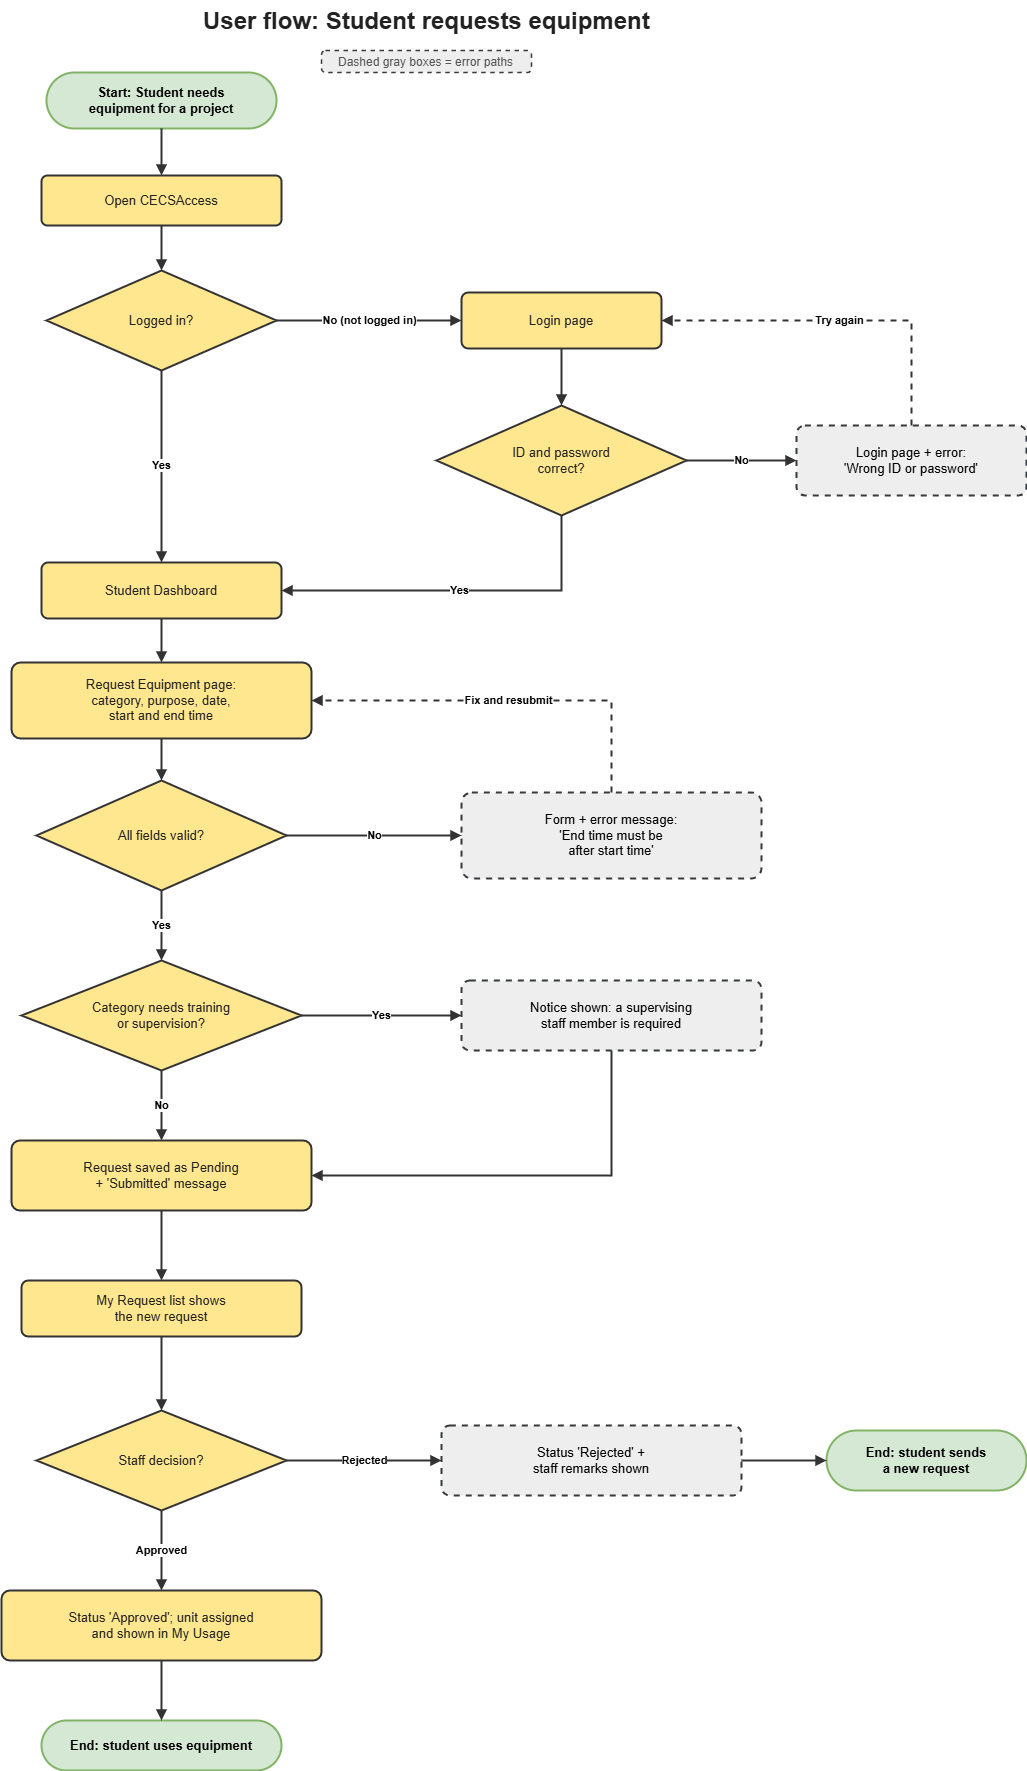

The diagram above was exported from draw.io. Its source (the exported page's mxGraphModel, read from the mxfile embedded in the PNG):
<mxGraphModel dx="2570" dy="1613" grid="1" gridSize="10" guides="1" tooltips="1" connect="1" arrows="1" fold="1" page="1" pageScale="1" pageWidth="1450" pageHeight="1620" math="0" shadow="0">
  <root>
    <mxCell id="0" />
    <mxCell id="1" parent="0" />
    <mxCell id="b_B-6JhadMNWu8FTjMmN-44" value="" style="rounded=1;absoluteArcSize=1;arcSize=8;whiteSpace=wrap;html=1;fillColor=#eeeeee;strokeColor=#36393d;strokeWidth=1.5;dashed=1;" vertex="1" parent="1">
      <mxGeometry x="660" y="60" width="210" height="22" as="geometry" />
    </mxCell>
    <mxCell id="2" value="Start: Student needs&lt;br&gt;equipment for a project" style="rounded=1;arcSize=50;whiteSpace=wrap;html=1;fillColor=#d5e8d4;strokeColor=#82b366;strokeWidth=2;fontSize=13;fontStyle=1;" parent="1" vertex="1">
      <mxGeometry x="385" y="82" width="230" height="56" as="geometry" />
    </mxCell>
    <mxCell id="3" value="Open CECSAccess" style="rounded=1;arcSize=12;whiteSpace=wrap;html=1;fillColor=#fee78f;strokeColor=#333333;strokeWidth=2;fontColor=#222;fontSize=13;fontStyle=0;" parent="1" vertex="1">
      <mxGeometry x="380" y="185" width="240" height="50" as="geometry" />
    </mxCell>
    <mxCell id="4" value="Logged in?" style="rhombus;whiteSpace=wrap;html=1;fillColor=#fee78f;strokeColor=#333333;strokeWidth=2;fontColor=#222;fontSize=13;fontStyle=0;" parent="1" vertex="1">
      <mxGeometry x="385" y="280" width="230" height="100" as="geometry" />
    </mxCell>
    <mxCell id="5" value="Login page" style="rounded=1;arcSize=12;whiteSpace=wrap;html=1;fillColor=#fee78f;strokeColor=#333333;strokeWidth=2;fontColor=#222;fontSize=13;fontStyle=0;" parent="1" vertex="1">
      <mxGeometry x="800" y="302" width="200" height="56" as="geometry" />
    </mxCell>
    <mxCell id="6" value="ID and password&lt;br&gt;correct?" style="rhombus;whiteSpace=wrap;html=1;fillColor=#fee78f;strokeColor=#333333;strokeWidth=2;fontColor=#222;fontSize=13;fontStyle=0;" parent="1" vertex="1">
      <mxGeometry x="775" y="415" width="250" height="110" as="geometry" />
    </mxCell>
    <mxCell id="7" value="Login page + error:&lt;br&gt;'Wrong ID or password'" style="rounded=1;arcSize=12;whiteSpace=wrap;html=1;fillColor=#eeeeee;strokeColor=#36393d;strokeWidth=2;fontSize=13;fontStyle=0;dashed=1;" parent="1" vertex="1">
      <mxGeometry x="1135" y="435" width="230" height="70" as="geometry" />
    </mxCell>
    <mxCell id="8" value="Student Dashboard" style="rounded=1;arcSize=12;whiteSpace=wrap;html=1;fillColor=#fee78f;strokeColor=#333333;strokeWidth=2;fontColor=#222;fontSize=13;fontStyle=0;" parent="1" vertex="1">
      <mxGeometry x="380" y="572" width="240" height="56" as="geometry" />
    </mxCell>
    <mxCell id="9" value="Request Equipment page:&lt;br&gt;category, purpose, date,&lt;br&gt;start and end time" style="rounded=1;arcSize=12;whiteSpace=wrap;html=1;fillColor=#fee78f;strokeColor=#333333;strokeWidth=2;fontColor=#222;fontSize=13;fontStyle=0;" parent="1" vertex="1">
      <mxGeometry x="350" y="672" width="300" height="76" as="geometry" />
    </mxCell>
    <mxCell id="10" value="All fields valid?" style="rhombus;whiteSpace=wrap;html=1;fillColor=#fee78f;strokeColor=#333333;strokeWidth=2;fontColor=#222;fontSize=13;fontStyle=0;" parent="1" vertex="1">
      <mxGeometry x="375" y="790" width="250" height="110" as="geometry" />
    </mxCell>
    <mxCell id="11" value="Form + error message:&lt;br&gt;'End time must be&lt;br&gt;after start time'" style="rounded=1;arcSize=12;whiteSpace=wrap;html=1;fillColor=#eeeeee;strokeColor=#36393d;strokeWidth=2;fontSize=13;fontStyle=0;dashed=1;" parent="1" vertex="1">
      <mxGeometry x="800" y="802" width="300" height="86" as="geometry" />
    </mxCell>
    <mxCell id="12" value="Category needs training&lt;br&gt;or supervision?" style="rhombus;whiteSpace=wrap;html=1;fillColor=#fee78f;strokeColor=#333333;strokeWidth=2;fontColor=#222;fontSize=13;fontStyle=0;" parent="1" vertex="1">
      <mxGeometry x="360" y="970" width="280" height="110" as="geometry" />
    </mxCell>
    <mxCell id="13" value="Notice shown: a supervising&lt;br&gt;staff member is required" style="rounded=1;arcSize=12;whiteSpace=wrap;html=1;fillColor=#eeeeee;strokeColor=#36393d;strokeWidth=2;fontSize=13;fontStyle=0;dashed=1;" parent="1" vertex="1">
      <mxGeometry x="800" y="990" width="300" height="70" as="geometry" />
    </mxCell>
    <mxCell id="14" value="Request saved as Pending&lt;br&gt;+ 'Submitted' message" style="rounded=1;arcSize=12;whiteSpace=wrap;html=1;fillColor=#fee78f;strokeColor=#333333;strokeWidth=2;fontColor=#222;fontSize=13;fontStyle=0;" parent="1" vertex="1">
      <mxGeometry x="350" y="1150" width="300" height="70" as="geometry" />
    </mxCell>
    <mxCell id="15" value="My Request list shows&lt;br&gt;the new request" style="rounded=1;arcSize=12;whiteSpace=wrap;html=1;fillColor=#fee78f;strokeColor=#333333;strokeWidth=2;fontColor=#222;fontSize=13;fontStyle=0;" parent="1" vertex="1">
      <mxGeometry x="360" y="1290" width="280" height="56" as="geometry" />
    </mxCell>
    <mxCell id="16" value="Staff decision?" style="rhombus;whiteSpace=wrap;html=1;fillColor=#fee78f;strokeColor=#333333;strokeWidth=2;fontColor=#222;fontSize=13;fontStyle=0;" parent="1" vertex="1">
      <mxGeometry x="375" y="1420" width="250" height="100" as="geometry" />
    </mxCell>
    <mxCell id="17" value="Status 'Rejected' +&lt;br&gt;staff remarks shown" style="rounded=1;arcSize=12;whiteSpace=wrap;html=1;fillColor=#eeeeee;strokeColor=#36393d;strokeWidth=2;fontSize=13;fontStyle=0;dashed=1;" parent="1" vertex="1">
      <mxGeometry x="780" y="1435" width="300" height="70" as="geometry" />
    </mxCell>
    <mxCell id="18" value="End: student sends&lt;br&gt;a new request" style="rounded=1;arcSize=50;whiteSpace=wrap;html=1;fillColor=#d5e8d4;strokeColor=#82b366;strokeWidth=2;fontSize=13;fontStyle=1;" parent="1" vertex="1">
      <mxGeometry x="1165" y="1440" width="200" height="60" as="geometry" />
    </mxCell>
    <mxCell id="19" value="Status 'Approved'; unit assigned&lt;br&gt;and shown in My Usage" style="rounded=1;arcSize=12;whiteSpace=wrap;html=1;fillColor=#fee78f;strokeColor=#333333;strokeWidth=2;fontColor=#222;fontSize=13;fontStyle=0;" parent="1" vertex="1">
      <mxGeometry x="340" y="1600" width="320" height="70" as="geometry" />
    </mxCell>
    <mxCell id="20" value="End: student uses equipment" style="rounded=1;arcSize=50;whiteSpace=wrap;html=1;fillColor=#d5e8d4;strokeColor=#82b366;strokeWidth=2;fontSize=13;fontStyle=1;" parent="1" vertex="1">
      <mxGeometry x="380" y="1730" width="240" height="50" as="geometry" />
    </mxCell>
    <mxCell id="21" value="" style="endArrow=block;html=1;rounded=0;strokeWidth=2;strokeColor=#333333;labelBackgroundColor=#ffffff;fontStyle=1;exitX=0.5;exitY=1;entryX=0.5;entryY=0;" parent="1" source="2" target="3" edge="1">
      <mxGeometry relative="1" as="geometry" />
    </mxCell>
    <mxCell id="22" value="" style="endArrow=block;html=1;rounded=0;strokeWidth=2;strokeColor=#333333;labelBackgroundColor=#ffffff;fontStyle=1;exitX=0.5;exitY=1;entryX=0.5;entryY=0;" parent="1" source="3" target="4" edge="1">
      <mxGeometry relative="1" as="geometry" />
    </mxCell>
    <mxCell id="23" value="Yes" style="endArrow=block;html=1;rounded=0;strokeWidth=2;strokeColor=#333333;labelBackgroundColor=#ffffff;fontStyle=1;exitX=0.5;exitY=1;entryX=0.5;entryY=0;" parent="1" source="4" target="8" edge="1">
      <mxGeometry relative="1" as="geometry" />
    </mxCell>
    <mxCell id="24" value="No (not logged in)" style="endArrow=block;html=1;rounded=0;strokeWidth=2;strokeColor=#333333;labelBackgroundColor=#ffffff;fontStyle=1;exitX=1;exitY=0.5;entryX=0;entryY=0.5;" parent="1" source="4" target="5" edge="1">
      <mxGeometry relative="1" as="geometry" />
    </mxCell>
    <mxCell id="25" value="" style="endArrow=block;html=1;rounded=0;strokeWidth=2;strokeColor=#333333;labelBackgroundColor=#ffffff;fontStyle=1;exitX=0.5;exitY=1;entryX=0.5;entryY=0;" parent="1" source="5" target="6" edge="1">
      <mxGeometry relative="1" as="geometry" />
    </mxCell>
    <mxCell id="26" value="No" style="endArrow=block;html=1;rounded=0;strokeWidth=2;strokeColor=#333333;labelBackgroundColor=#ffffff;fontStyle=1;exitX=1;exitY=0.5;entryX=0;entryY=0.5;" parent="1" source="6" target="7" edge="1">
      <mxGeometry relative="1" as="geometry" />
    </mxCell>
    <mxCell id="27" value="Try again" style="endArrow=block;html=1;rounded=0;strokeWidth=2;strokeColor=#333333;labelBackgroundColor=#ffffff;fontStyle=1;exitX=0.5;exitY=0;entryX=1;entryY=0.5;dashed=1;" parent="1" source="7" target="5" edge="1">
      <mxGeometry relative="1" as="geometry">
        <Array as="points">
          <mxPoint x="1250" y="330" />
        </Array>
      </mxGeometry>
    </mxCell>
    <mxCell id="28" value="Yes" style="endArrow=block;html=1;rounded=0;strokeWidth=2;strokeColor=#333333;labelBackgroundColor=#ffffff;fontStyle=1;exitX=0.5;exitY=1;entryX=1;entryY=0.5;" parent="1" source="6" target="8" edge="1">
      <mxGeometry relative="1" as="geometry">
        <Array as="points">
          <mxPoint x="900" y="600" />
        </Array>
      </mxGeometry>
    </mxCell>
    <mxCell id="29" value="" style="endArrow=block;html=1;rounded=0;strokeWidth=2;strokeColor=#333333;labelBackgroundColor=#ffffff;fontStyle=1;exitX=0.5;exitY=1;entryX=0.5;entryY=0;" parent="1" source="8" target="9" edge="1">
      <mxGeometry relative="1" as="geometry" />
    </mxCell>
    <mxCell id="30" value="" style="endArrow=block;html=1;rounded=0;strokeWidth=2;strokeColor=#333333;labelBackgroundColor=#ffffff;fontStyle=1;exitX=0.5;exitY=1;entryX=0.5;entryY=0;" parent="1" source="9" target="10" edge="1">
      <mxGeometry relative="1" as="geometry" />
    </mxCell>
    <mxCell id="31" value="No" style="endArrow=block;html=1;rounded=0;strokeWidth=2;strokeColor=#333333;labelBackgroundColor=#ffffff;fontStyle=1;exitX=1;exitY=0.5;entryX=0;entryY=0.5;" parent="1" source="10" target="11" edge="1">
      <mxGeometry relative="1" as="geometry" />
    </mxCell>
    <mxCell id="32" value="Fix and resubmit" style="endArrow=block;html=1;rounded=0;strokeWidth=2;strokeColor=#333333;labelBackgroundColor=#ffffff;fontStyle=1;exitX=0.5;exitY=0;entryX=1;entryY=0.5;dashed=1;" parent="1" source="11" target="9" edge="1">
      <mxGeometry relative="1" as="geometry">
        <Array as="points">
          <mxPoint x="950" y="710" />
        </Array>
      </mxGeometry>
    </mxCell>
    <mxCell id="33" value="Yes" style="endArrow=block;html=1;rounded=0;strokeWidth=2;strokeColor=#333333;labelBackgroundColor=#ffffff;fontStyle=1;exitX=0.5;exitY=1;entryX=0.5;entryY=0;" parent="1" source="10" target="12" edge="1">
      <mxGeometry relative="1" as="geometry" />
    </mxCell>
    <mxCell id="34" value="Yes" style="endArrow=block;html=1;rounded=0;strokeWidth=2;strokeColor=#333333;labelBackgroundColor=#ffffff;fontStyle=1;exitX=1;exitY=0.5;entryX=0;entryY=0.5;" parent="1" source="12" target="13" edge="1">
      <mxGeometry relative="1" as="geometry" />
    </mxCell>
    <mxCell id="35" value="" style="endArrow=block;html=1;rounded=0;strokeWidth=2;strokeColor=#333333;labelBackgroundColor=#ffffff;fontStyle=1;exitX=0.5;exitY=1;entryX=1;entryY=0.5;" parent="1" source="13" target="14" edge="1">
      <mxGeometry relative="1" as="geometry">
        <Array as="points">
          <mxPoint x="950" y="1185" />
        </Array>
      </mxGeometry>
    </mxCell>
    <mxCell id="36" value="No" style="endArrow=block;html=1;rounded=0;strokeWidth=2;strokeColor=#333333;labelBackgroundColor=#ffffff;fontStyle=1;exitX=0.5;exitY=1;entryX=0.5;entryY=0;" parent="1" source="12" target="14" edge="1">
      <mxGeometry relative="1" as="geometry" />
    </mxCell>
    <mxCell id="37" value="" style="endArrow=block;html=1;rounded=0;strokeWidth=2;strokeColor=#333333;labelBackgroundColor=#ffffff;fontStyle=1;exitX=0.5;exitY=1;entryX=0.5;entryY=0;" parent="1" source="14" target="15" edge="1">
      <mxGeometry relative="1" as="geometry" />
    </mxCell>
    <mxCell id="38" value="" style="endArrow=block;html=1;rounded=0;strokeWidth=2;strokeColor=#333333;labelBackgroundColor=#ffffff;fontStyle=1;exitX=0.5;exitY=1;entryX=0.5;entryY=0;" parent="1" source="15" target="16" edge="1">
      <mxGeometry relative="1" as="geometry" />
    </mxCell>
    <mxCell id="39" value="Rejected" style="endArrow=block;html=1;rounded=0;strokeWidth=2;strokeColor=#333333;labelBackgroundColor=#ffffff;fontStyle=1;exitX=1;exitY=0.5;entryX=0;entryY=0.5;" parent="1" source="16" target="17" edge="1">
      <mxGeometry relative="1" as="geometry" />
    </mxCell>
    <mxCell id="40" value="" style="endArrow=block;html=1;rounded=0;strokeWidth=2;strokeColor=#333333;labelBackgroundColor=#ffffff;fontStyle=1;exitX=1;exitY=0.5;entryX=0;entryY=0.5;" parent="1" source="17" target="18" edge="1">
      <mxGeometry relative="1" as="geometry" />
    </mxCell>
    <mxCell id="41" value="Approved" style="endArrow=block;html=1;rounded=0;strokeWidth=2;strokeColor=#333333;labelBackgroundColor=#ffffff;fontStyle=1;exitX=0.5;exitY=1;entryX=0.5;entryY=0;" parent="1" source="16" target="19" edge="1">
      <mxGeometry relative="1" as="geometry" />
    </mxCell>
    <mxCell id="42" value="" style="endArrow=block;html=1;rounded=0;strokeWidth=2;strokeColor=#333333;labelBackgroundColor=#ffffff;fontStyle=1;exitX=0.5;exitY=1;entryX=0.5;entryY=0;" parent="1" source="19" target="20" edge="1">
      <mxGeometry relative="1" as="geometry" />
    </mxCell>
    <mxCell id="43" value="User flow: Student requests equipment" style="text;html=1;strokeColor=none;fillColor=none;align=left;verticalAlign=top;whiteSpace=nowrap;fontSize=24;fontColor=#222;fontStyle=1;" parent="1" vertex="1">
      <mxGeometry x="540" y="10" width="470" height="36" as="geometry" />
    </mxCell>
    <mxCell id="44" value="Dashed gray boxes = error paths" style="text;html=1;strokeColor=none;fillColor=none;align=left;verticalAlign=top;whiteSpace=nowrap;fontSize=12;fontColor=#555;fontStyle=0;" parent="1" vertex="1">
      <mxGeometry x="675" y="58" width="180" height="18" as="geometry" />
    </mxCell>
  </root>
</mxGraphModel>